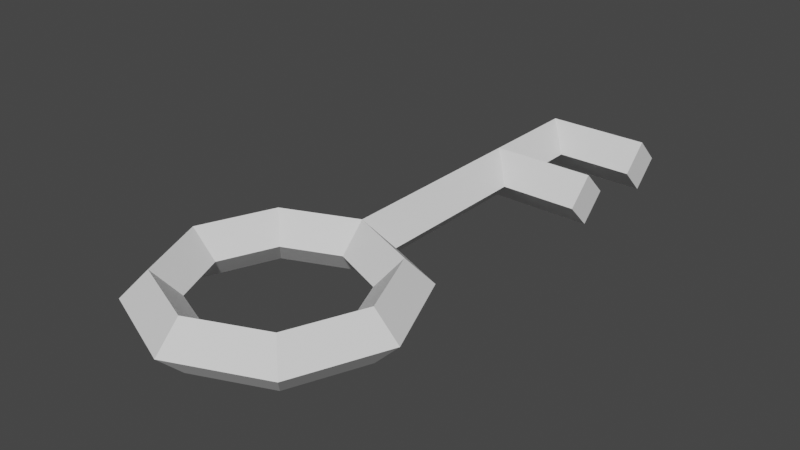 # Source: key.blend  (saved by Blender 2.83.19; exported with 4.5.12 LTS)
import bpy
from mathutils import Matrix  # noqa: F401  (used for matrix-valued properties, if any)

bpy.ops.wm.read_factory_settings(use_empty=True)
scene = bpy.context.scene
scene.name = 'Scene'

# ---- collections
col_object = bpy.data.collections.new('Object'); scene.collection.children.link(col_object)
col_scene = bpy.data.collections.new('Scene'); scene.collection.children.link(col_scene)

# ---- world
world_world = bpy.data.worlds.new('World'); scene.world = world_world
world_world.use_nodes = True; world_world.node_tree.nodes.clear()
_N = world_world.node_tree.nodes; _L = world_world.node_tree.links
n0 = _N.new('ShaderNodeOutputWorld'); n0.name = 'World Output'; n0.location = (300, 300)
n1 = _N.new('ShaderNodeBackground'); n1.name = 'Background'; n1.location = (10, 300)
n1.inputs[0].default_value = (0.05088, 0.05088, 0.05088, 1.0)
_L.new(n1.outputs[0], n0.inputs[0])
n0.is_active_output = True
world_world.color = (0.05088, 0.05088, 0.05088)
world_world.use_sun_shadow = False
world_world.sun_shadow_jitter_overblur = 0.0

# ---- meshes
me_torus = bpy.data.meshes.new('Torus')
me_torus.from_pydata([(0.15, 0.2249, -6.148e-10), (0.0, 0.1874, -0.0375), (0.15, 0.1874, -0.0375), (0.15, 0.1499, 2.664e-09), (0.0, 0.1874, 0.0375), (0.15, 0.1874, 0.0375), (-0.0375, 0.1874, 1.985e-08), (0.0, 0.3749, 1.25e-08), (0.15, 0.3749, -6.148e-10), (0.0, 0.3374, -0.0375), (0.15, 0.3374, -0.0375), (0.15, 0.2999, 2.664e-09), (0.0, 0.3374, 0.0375), (0.15, 0.3374, 0.0375), (8.046e-09, -0.1126, -0.0375), (-0.0375, 0.3374, 7.004e-09), (0.1875, -0.2626, 0.0), (0.15, -0.2626, 0.0375), (0.1125, -0.2626, 4.592e-18), (0.15, -0.2626, -0.0375), (0.1326, -0.13, 0.0), (0.1061, -0.1565, 0.0375), (0.07955, -0.1831, 4.592e-18), (0.1061, -0.1565, -0.0375), (1.132e-08, -0.1126, 0.0375), (8.494e-09, -0.1501, 4.592e-18), (-0.1326, -0.13, 0.0), (-0.1061, -0.1565, 0.0375), (-0.07955, -0.1831, 4.592e-18), (-0.1061, -0.1565, -0.0375), (-0.1875, -0.2626, 0.0), (-0.15, -0.2626, 0.0375), (-0.1125, -0.2626, 4.592e-18), (-0.15, -0.2626, -0.0375), (-0.1326, -0.3952, 0.0), (-0.1061, -0.3687, 0.0375), (-0.07955, -0.3422, 4.592e-18), (-0.1061, -0.3687, -0.0375), (1.416e-08, -0.4501, 0.0), (1.132e-08, -0.4126, 0.0375), (8.494e-09, -0.3751, 4.592e-18), (1.132e-08, -0.4126, -0.0375), (0.1326, -0.3952, 0.0), (0.1061, -0.3687, 0.0375), (0.07955, -0.3422, 4.592e-18), (0.1061, -0.3687, -0.0375), (0.0375, -0.09064, -7.236e-09), (0.03494, -0.09214, -0.002559), (-0.0375, -0.09064, -5.149e-09), (0.0277, -0.09638, 0.009795), (0.0375, 0.2999, 1.25e-08), (0.0375, 0.2249, 9.22e-09), (0.0375, 0.1499, 1.25e-08)], [], [(2, 0, 5, 3), (7, 8, 10, 9), (10, 8, 13, 11), (12, 13, 8, 7), (7, 9, 15), (12, 7, 15), (12, 4, 51, 50), (16, 20, 21, 17), (17, 21, 22, 18), (18, 22, 23, 19), (19, 23, 20, 16), (20, 46, 49, 24, 21), (21, 24, 25, 22), (22, 25, 14, 23), (23, 14, 47, 46, 20), (24, 27, 28, 25), (25, 28, 29, 14), (26, 27, 24, 48), (26, 30, 31, 27), (27, 31, 32, 28), (28, 32, 33, 29), (29, 33, 30, 26), (30, 34, 35, 31), (31, 35, 36, 32), (32, 36, 37, 33), (33, 37, 34, 30), (34, 38, 39, 35), (35, 39, 40, 36), (36, 40, 41, 37), (37, 41, 38, 34), (38, 42, 43, 39), (39, 43, 44, 40), (40, 44, 45, 41), (41, 45, 42, 38), (42, 16, 17, 43), (43, 17, 18, 44), (44, 18, 19, 45), (45, 19, 16, 42), (4, 6, 48, 24), (9, 10, 11, 50), (52, 46, 47, 14, 1), (52, 4, 24, 49, 46), (12, 50, 11, 13), (6, 4, 12, 15), (9, 1, 6, 15), (26, 48, 14, 29), (6, 1, 14, 48), (5, 4, 52, 3), (51, 4, 5, 0), (50, 51, 1, 9), (0, 2, 1, 51), (1, 2, 3, 52)])
_uv = me_torus.uv_layers.new(name='UVMap')
_uv.uv.foreach_set('vector', [0.6713, 0.6568, 0.706, 0.6568, 0.6713, 0.6568, 0.6365, 0.6568, 0.845, 0.7958, 0.845, 0.6568, 0.8103, 0.6568, 0.8103, 0.7958, 0.8103, 0.6568, 0.845, 0.6568, 0.8103, 0.6568, 0.7755, 0.6568, 0.8103, 0.7958, 0.8103, 0.6568, 0.845, 0.6568, 0.845, 0.7958, 0.845, 0.7958, 0.8103, 0.7958, 0.8103, 0.8306, 0.8103, 0.7958, 0.845, 0.7958, 0.8103, 0.8306, 0.8103, 0.7958, 0.6713, 0.7958, 0.706, 0.7611, 0.7755, 0.7611, 0.2543, 0.6221, 0.3772, 0.673, 0.3526, 0.6975, 0.2543, 0.6568, 0.2543, 0.6568, 0.3526, 0.6975, 0.328, 0.7221, 0.2543, 0.6916, 0.2543, 0.6916, 0.328, 0.7221, 0.3526, 0.6975, 0.2543, 0.6568, 0.2543, 0.6568, 0.3526, 0.6975, 0.3772, 0.673, 0.2543, 0.6221, 0.3772, 0.673, 0.4137, 0.7611, 0.4083, 0.7702, 0.3933, 0.7958, 0.3526, 0.6975, 0.3526, 0.6975, 0.3933, 0.7958, 0.3586, 0.7958, 0.328, 0.7221, 0.328, 0.7221, 0.3586, 0.7958, 0.3933, 0.7958, 0.3526, 0.6975, 0.3526, 0.6975, 0.3933, 0.7958, 0.4123, 0.7634, 0.4137, 0.7611, 0.3772, 0.673, 0.3933, 0.7958, 0.3526, 0.8941, 0.328, 0.8695, 0.3586, 0.7958, 0.3586, 0.7958, 0.328, 0.8695, 0.3526, 0.8941, 0.3933, 0.7958, 0.3772, 0.9187, 0.3526, 0.8941, 0.3933, 0.7958, 0.4137, 0.8306, 0.3772, 0.9187, 0.2543, 0.9696, 0.2543, 0.9348, 0.3526, 0.8941, 0.3526, 0.8941, 0.2543, 0.9348, 0.2543, 0.9001, 0.328, 0.8695, 0.328, 0.8695, 0.2543, 0.9001, 0.2543, 0.9348, 0.3526, 0.8941, 0.3526, 0.8941, 0.2543, 0.9348, 0.2543, 0.9696, 0.3772, 0.9187, 0.2543, 0.9696, 0.1315, 0.9187, 0.156, 0.8941, 0.2543, 0.9348, 0.2543, 0.9348, 0.156, 0.8941, 0.1806, 0.8695, 0.2543, 0.9001, 0.2543, 0.9001, 0.1806, 0.8695, 0.156, 0.8941, 0.2543, 0.9348, 0.2543, 0.9348, 0.156, 0.8941, 0.1315, 0.9187, 0.2543, 0.9696, 0.1315, 0.9187, 0.08057, 0.7958, 0.1153, 0.7958, 0.156, 0.8941, 0.156, 0.8941, 0.1153, 0.7958, 0.1501, 0.7958, 0.1806, 0.8695, 0.1806, 0.8695, 0.1501, 0.7958, 0.1153, 0.7958, 0.156, 0.8941, 0.156, 0.8941, 0.1153, 0.7958, 0.08057, 0.7958, 0.1315, 0.9187, 0.08057, 0.7958, 0.1315, 0.673, 0.156, 0.6975, 0.1153, 0.7958, 0.1153, 0.7958, 0.156, 0.6975, 0.1806, 0.7221, 0.1501, 0.7958, 0.1501, 0.7958, 0.1806, 0.7221, 0.156, 0.6975, 0.1153, 0.7958, 0.1153, 0.7958, 0.156, 0.6975, 0.1315, 0.673, 0.08057, 0.7958, 0.1315, 0.673, 0.2543, 0.6221, 0.2543, 0.6568, 0.156, 0.6975, 0.156, 0.6975, 0.2543, 0.6568, 0.2543, 0.6916, 0.1806, 0.7221, 0.1806, 0.7221, 0.2543, 0.6916, 0.2543, 0.6568, 0.156, 0.6975, 0.156, 0.6975, 0.2543, 0.6568, 0.2543, 0.6221, 0.1315, 0.673, 0.6713, 0.7958, 0.6713, 0.8306, 0.4137, 0.8306, 0.3933, 0.7958, 0.8103, 0.7958, 0.8103, 0.6568, 0.7755, 0.6568, 0.7755, 0.7611, 0.6365, 0.7611, 0.4137, 0.7611, 0.4123, 0.7634, 0.3933, 0.7958, 0.6713, 0.7958, 0.6365, 0.7611, 0.6713, 0.7958, 0.3933, 0.7958, 0.4083, 0.7702, 0.4137, 0.7611, 0.8103, 0.7958, 0.7755, 0.7611, 0.7755, 0.6568, 0.8103, 0.6568, 0.6713, 0.8306, 0.6713, 0.7958, 0.8103, 0.7958, 0.8103, 0.8306, 0.8103, 0.7958, 0.6713, 0.7958, 0.6713, 0.8306, 0.8103, 0.8306, 0.3772, 0.9187, 0.4137, 0.8306, 0.3933, 0.7958, 0.3526, 0.8941, 0.6713, 0.8306, 0.6713, 0.7958, 0.3933, 0.7958, 0.4137, 0.8306, 0.6713, 0.6568, 0.6713, 0.7958, 0.6365, 0.7611, 0.6365, 0.6568, 0.706, 0.7611, 0.6713, 0.7958, 0.6713, 0.6568, 0.706, 0.6568, 0.7755, 0.7611, 0.706, 0.7611, 0.6713, 0.7958, 0.8103, 0.7958, 0.706, 0.6568, 0.6713, 0.6568, 0.6713, 0.7958, 0.706, 0.7611, 0.6713, 0.7958, 0.6713, 0.6568, 0.6365, 0.6568, 0.6365, 0.7611])
me_torus.use_remesh_fix_poles = True
me_torus.use_remesh_preserve_attributes = False
me_torus.use_mirror_vertex_groups = False
me_torus.update()

# ---- objects
ob_torus = bpy.data.objects.new('Torus', me_torus)

# ---- transforms, parenting, visibility, modifiers, constraints
ob_torus.location = (0.0, 0.0, 0.0)
ob_torus.lineart.crease_threshold = 0.0

# ---- collection membership
col_scene.objects.link(ob_torus)

# ---- scene / render settings (as saved in the file)
scene.frame_start = 1; scene.frame_end = 250; scene.frame_set(41)
scene.render.engine = 'BLENDER_EEVEE_NEXT'
scene.cycles.use_denoising = False
scene.cycles.samples = 128
scene.cycles.sampling_pattern = 'TABULATED_SOBOL'
scene.cycles.use_adaptive_sampling = False
scene.cycles.use_light_tree = False
scene.view_settings.view_transform = 'Filmic'
bpy.context.view_layer.update()

# ---- added for rendering (the .blend has no active camera and no usable light): camera, sun
cam_auto = bpy.data.cameras.new('AutoCamera')
cam_auto.lens = 50.0
cam_auto.sensor_width = 36.0
cam_auto.clip_end = 1000.0
ob_auto_camera = bpy.data.objects.new('AutoCamera', cam_auto)
scene.collection.objects.link(ob_auto_camera)
ob_auto_camera.location = (0.841331, -1.0472, 0.673065)
ob_auto_camera.rotation_euler = (1.09748, -7.21219e-08, 0.694738)
scene.camera = ob_auto_camera
light_auto_sun = bpy.data.lights.new('AutoSun', 'SUN')
light_auto_sun.energy = 3.0
light_auto_sun.angle = 0.0523599
ob_auto_sun = bpy.data.objects.new('AutoSun', light_auto_sun)
scene.collection.objects.link(ob_auto_sun)
ob_auto_sun.rotation_euler = (0.872665, 0.174533, 0.523599)
bpy.context.view_layer.update()
